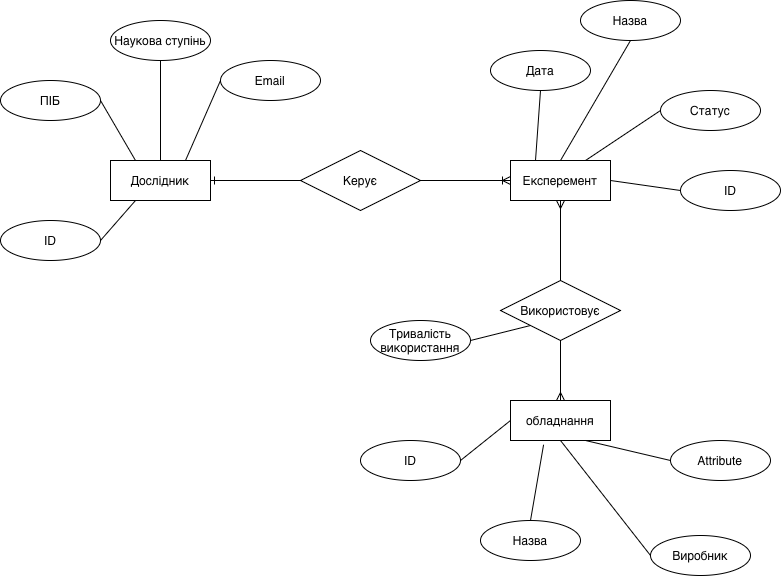

The diagram above was exported from draw.io. Its source (the exported page's mxGraphModel, read from the mxfile embedded in the PNG):
<mxGraphModel dx="961" dy="640" grid="1" gridSize="10" guides="1" tooltips="1" connect="1" arrows="1" fold="1" page="1" pageScale="1" pageWidth="827" pageHeight="1169" math="0" shadow="0">
  <root>
    <mxCell id="0" />
    <mxCell id="1" parent="0" />
    <mxCell id="PJXh680LdLDykxjBV22y-1" parent="1" style="whiteSpace=wrap;html=1;align=center;" value="Дослідник" vertex="1">
      <mxGeometry height="40" width="100" x="120" y="190" as="geometry" />
    </mxCell>
    <mxCell id="PJXh680LdLDykxjBV22y-2" parent="1" style="whiteSpace=wrap;html=1;align=center;" value="Експеремент" vertex="1">
      <mxGeometry height="40" width="100" x="520" y="190" as="geometry" />
    </mxCell>
    <mxCell id="PJXh680LdLDykxjBV22y-3" parent="1" style="whiteSpace=wrap;html=1;align=center;" value="обладнання" vertex="1">
      <mxGeometry height="40" width="100" x="520" y="430" as="geometry" />
    </mxCell>
    <mxCell id="PJXh680LdLDykxjBV22y-4" parent="1" style="shape=rhombus;perimeter=rhombusPerimeter;whiteSpace=wrap;html=1;align=center;" value="Керує" vertex="1">
      <mxGeometry height="60" width="120" x="310" y="180" as="geometry" />
    </mxCell>
    <mxCell id="PJXh680LdLDykxjBV22y-5" parent="1" style="shape=rhombus;perimeter=rhombusPerimeter;whiteSpace=wrap;html=1;align=center;" value="Використовує" vertex="1">
      <mxGeometry height="60" width="120" x="510" y="310" as="geometry" />
    </mxCell>
    <mxCell id="PJXh680LdLDykxjBV22y-6" parent="1" style="ellipse;whiteSpace=wrap;html=1;align=center;" value="ПІБ" vertex="1">
      <mxGeometry height="40" width="100" x="10" y="110" as="geometry" />
    </mxCell>
    <mxCell id="PJXh680LdLDykxjBV22y-24" edge="1" parent="1" source="PJXh680LdLDykxjBV22y-7" style="edgeStyle=none;curved=1;rounded=0;orthogonalLoop=1;jettySize=auto;html=1;exitX=0.5;exitY=1;exitDx=0;exitDy=0;entryX=0.5;entryY=0;entryDx=0;entryDy=0;endArrow=none;endFill=0;" target="PJXh680LdLDykxjBV22y-1">
      <mxGeometry relative="1" as="geometry" />
    </mxCell>
    <mxCell id="PJXh680LdLDykxjBV22y-7" parent="1" style="ellipse;whiteSpace=wrap;html=1;align=center;" value="Наукова ступінь" vertex="1">
      <mxGeometry height="40" width="100" x="120" y="50" as="geometry" />
    </mxCell>
    <mxCell id="PJXh680LdLDykxjBV22y-8" parent="1" style="ellipse;whiteSpace=wrap;html=1;align=center;" value="Email" vertex="1">
      <mxGeometry height="40" width="100" x="230" y="90" as="geometry" />
    </mxCell>
    <mxCell id="PJXh680LdLDykxjBV22y-9" parent="1" style="ellipse;whiteSpace=wrap;html=1;align=center;" value="ID" vertex="1">
      <mxGeometry height="40" width="100" x="10" y="250" as="geometry" />
    </mxCell>
    <mxCell id="PJXh680LdLDykxjBV22y-10" parent="1" style="ellipse;whiteSpace=wrap;html=1;align=center;" value="Дата" vertex="1">
      <mxGeometry height="40" width="100" x="500" y="80" as="geometry" />
    </mxCell>
    <mxCell id="PJXh680LdLDykxjBV22y-11" parent="1" style="ellipse;whiteSpace=wrap;html=1;align=center;" value="Статус" vertex="1">
      <mxGeometry height="40" width="100" x="670" y="120" as="geometry" />
    </mxCell>
    <mxCell id="PJXh680LdLDykxjBV22y-12" parent="1" style="ellipse;whiteSpace=wrap;html=1;align=center;" value="Назва" vertex="1">
      <mxGeometry height="40" width="100" x="590" y="30" as="geometry" />
    </mxCell>
    <mxCell id="PJXh680LdLDykxjBV22y-14" parent="1" style="ellipse;whiteSpace=wrap;html=1;align=center;" value="ID" vertex="1">
      <mxGeometry height="40" width="100" x="690" y="200" as="geometry" />
    </mxCell>
    <mxCell id="PJXh680LdLDykxjBV22y-15" parent="1" style="ellipse;whiteSpace=wrap;html=1;align=center;" value="Тривалість використання" vertex="1">
      <mxGeometry height="40" width="100" x="380" y="350" as="geometry" />
    </mxCell>
    <mxCell id="PJXh680LdLDykxjBV22y-16" parent="1" style="ellipse;whiteSpace=wrap;html=1;align=center;" value="ID" vertex="1">
      <mxGeometry height="40" width="100" x="370" y="470" as="geometry" />
    </mxCell>
    <mxCell id="PJXh680LdLDykxjBV22y-17" parent="1" style="ellipse;whiteSpace=wrap;html=1;align=center;" value="Назва" vertex="1">
      <mxGeometry height="40" width="100" x="490" y="550" as="geometry" />
    </mxCell>
    <mxCell id="PJXh680LdLDykxjBV22y-18" parent="1" style="ellipse;whiteSpace=wrap;html=1;align=center;" value="Виробник" vertex="1">
      <mxGeometry height="40" width="100" x="660" y="565" as="geometry" />
    </mxCell>
    <mxCell id="PJXh680LdLDykxjBV22y-19" parent="1" style="ellipse;whiteSpace=wrap;html=1;align=center;" value="Attribute" vertex="1">
      <mxGeometry height="40" width="100" x="680" y="470" as="geometry" />
    </mxCell>
    <mxCell id="PJXh680LdLDykxjBV22y-20" edge="1" parent="1" source="PJXh680LdLDykxjBV22y-4" style="edgeStyle=entityRelationEdgeStyle;fontSize=12;html=1;endArrow=ERone;endFill=1;rounded=0;curved=1;entryX=1;entryY=0.5;entryDx=0;entryDy=0;exitX=0;exitY=0.5;exitDx=0;exitDy=0;" target="PJXh680LdLDykxjBV22y-1" value="">
      <mxGeometry height="100" relative="1" width="100" as="geometry">
        <mxPoint x="370" y="420" as="sourcePoint" />
        <mxPoint x="470" y="320" as="targetPoint" />
      </mxGeometry>
    </mxCell>
    <mxCell id="PJXh680LdLDykxjBV22y-21" edge="1" parent="1" source="PJXh680LdLDykxjBV22y-4" style="edgeStyle=entityRelationEdgeStyle;fontSize=12;html=1;endArrow=ERoneToMany;rounded=0;curved=1;entryX=0;entryY=0.5;entryDx=0;entryDy=0;exitX=1;exitY=0.5;exitDx=0;exitDy=0;" target="PJXh680LdLDykxjBV22y-2" value="">
      <mxGeometry height="100" relative="1" width="100" as="geometry">
        <mxPoint x="370" y="420" as="sourcePoint" />
        <mxPoint x="470" y="320" as="targetPoint" />
      </mxGeometry>
    </mxCell>
    <mxCell id="PJXh680LdLDykxjBV22y-22" edge="1" parent="1" source="PJXh680LdLDykxjBV22y-5" style="fontSize=12;html=1;endArrow=ERmany;rounded=0;curved=1;entryX=0.5;entryY=1;entryDx=0;entryDy=0;exitX=0.5;exitY=0;exitDx=0;exitDy=0;" target="PJXh680LdLDykxjBV22y-2" value="">
      <mxGeometry height="100" relative="1" width="100" as="geometry">
        <mxPoint x="370" y="420" as="sourcePoint" />
        <mxPoint x="470" y="320" as="targetPoint" />
      </mxGeometry>
    </mxCell>
    <mxCell id="PJXh680LdLDykxjBV22y-23" edge="1" parent="1" source="PJXh680LdLDykxjBV22y-5" style="fontSize=12;html=1;endArrow=ERmany;rounded=0;curved=1;entryX=0.5;entryY=0;entryDx=0;entryDy=0;exitX=0.5;exitY=1;exitDx=0;exitDy=0;" target="PJXh680LdLDykxjBV22y-3" value="">
      <mxGeometry height="100" relative="1" width="100" as="geometry">
        <mxPoint x="370" y="420" as="sourcePoint" />
        <mxPoint x="470" y="320" as="targetPoint" />
      </mxGeometry>
    </mxCell>
    <mxCell id="PJXh680LdLDykxjBV22y-25" edge="1" parent="1" source="PJXh680LdLDykxjBV22y-6" style="edgeStyle=none;curved=1;rounded=0;orthogonalLoop=1;jettySize=auto;html=1;exitX=1;exitY=0.5;exitDx=0;exitDy=0;endArrow=none;endFill=0;entryX=0.25;entryY=0;entryDx=0;entryDy=0;" target="PJXh680LdLDykxjBV22y-1">
      <mxGeometry relative="1" as="geometry">
        <mxPoint x="180" y="310" as="sourcePoint" />
        <mxPoint x="140" y="180" as="targetPoint" />
      </mxGeometry>
    </mxCell>
    <mxCell id="PJXh680LdLDykxjBV22y-26" edge="1" parent="1" source="PJXh680LdLDykxjBV22y-8" style="edgeStyle=none;curved=1;rounded=0;orthogonalLoop=1;jettySize=auto;html=1;exitX=0;exitY=0.5;exitDx=0;exitDy=0;entryX=0.75;entryY=0;entryDx=0;entryDy=0;endArrow=none;endFill=0;" target="PJXh680LdLDykxjBV22y-1">
      <mxGeometry relative="1" as="geometry">
        <mxPoint x="210" y="300" as="sourcePoint" />
        <mxPoint x="210" y="400" as="targetPoint" />
      </mxGeometry>
    </mxCell>
    <mxCell id="PJXh680LdLDykxjBV22y-27" edge="1" parent="1" source="PJXh680LdLDykxjBV22y-9" style="edgeStyle=none;curved=1;rounded=0;orthogonalLoop=1;jettySize=auto;html=1;exitX=1;exitY=0.5;exitDx=0;exitDy=0;entryX=0.25;entryY=1;entryDx=0;entryDy=0;endArrow=none;endFill=0;" target="PJXh680LdLDykxjBV22y-1">
      <mxGeometry relative="1" as="geometry">
        <mxPoint x="220" y="340" as="sourcePoint" />
        <mxPoint x="220" y="440" as="targetPoint" />
      </mxGeometry>
    </mxCell>
    <mxCell id="PJXh680LdLDykxjBV22y-28" edge="1" parent="1" source="PJXh680LdLDykxjBV22y-10" style="edgeStyle=none;curved=1;rounded=0;orthogonalLoop=1;jettySize=auto;html=1;exitX=0.5;exitY=1;exitDx=0;exitDy=0;entryX=0.25;entryY=0;entryDx=0;entryDy=0;endArrow=none;endFill=0;" target="PJXh680LdLDykxjBV22y-2">
      <mxGeometry relative="1" as="geometry">
        <mxPoint x="480" y="360" as="sourcePoint" />
        <mxPoint x="480" y="460" as="targetPoint" />
      </mxGeometry>
    </mxCell>
    <mxCell id="PJXh680LdLDykxjBV22y-29" edge="1" parent="1" source="PJXh680LdLDykxjBV22y-12" style="edgeStyle=none;curved=1;rounded=0;orthogonalLoop=1;jettySize=auto;html=1;entryX=0.5;entryY=0;entryDx=0;entryDy=0;endArrow=none;endFill=0;exitX=0.5;exitY=1;exitDx=0;exitDy=0;" target="PJXh680LdLDykxjBV22y-2">
      <mxGeometry relative="1" as="geometry">
        <mxPoint x="630" y="120" as="sourcePoint" />
        <mxPoint x="470" y="380" as="targetPoint" />
      </mxGeometry>
    </mxCell>
    <mxCell id="PJXh680LdLDykxjBV22y-30" edge="1" parent="1" source="PJXh680LdLDykxjBV22y-11" style="edgeStyle=none;curved=1;rounded=0;orthogonalLoop=1;jettySize=auto;html=1;exitX=0;exitY=0.5;exitDx=0;exitDy=0;entryX=0.75;entryY=0;entryDx=0;entryDy=0;endArrow=none;endFill=0;" target="PJXh680LdLDykxjBV22y-2">
      <mxGeometry relative="1" as="geometry">
        <mxPoint x="670" y="300" as="sourcePoint" />
        <mxPoint x="670" y="400" as="targetPoint" />
      </mxGeometry>
    </mxCell>
    <mxCell id="PJXh680LdLDykxjBV22y-31" edge="1" parent="1" source="PJXh680LdLDykxjBV22y-14" style="edgeStyle=none;curved=1;rounded=0;orthogonalLoop=1;jettySize=auto;html=1;exitX=0;exitY=0.5;exitDx=0;exitDy=0;entryX=1;entryY=0.5;entryDx=0;entryDy=0;endArrow=none;endFill=0;" target="PJXh680LdLDykxjBV22y-2">
      <mxGeometry relative="1" as="geometry">
        <mxPoint x="690" y="310" as="sourcePoint" />
        <mxPoint x="690" y="410" as="targetPoint" />
      </mxGeometry>
    </mxCell>
    <mxCell id="PJXh680LdLDykxjBV22y-32" edge="1" parent="1" source="PJXh680LdLDykxjBV22y-15" style="edgeStyle=none;curved=1;rounded=0;orthogonalLoop=1;jettySize=auto;html=1;exitX=1;exitY=0.5;exitDx=0;exitDy=0;entryX=0;entryY=1;entryDx=0;entryDy=0;endArrow=none;endFill=0;" target="PJXh680LdLDykxjBV22y-5">
      <mxGeometry relative="1" as="geometry">
        <mxPoint x="690" y="390" as="sourcePoint" />
        <mxPoint x="690" y="490" as="targetPoint" />
      </mxGeometry>
    </mxCell>
    <mxCell id="PJXh680LdLDykxjBV22y-33" edge="1" parent="1" source="PJXh680LdLDykxjBV22y-3" style="edgeStyle=none;curved=1;rounded=0;orthogonalLoop=1;jettySize=auto;html=1;exitX=0;exitY=0.5;exitDx=0;exitDy=0;entryX=1;entryY=0.5;entryDx=0;entryDy=0;endArrow=none;endFill=0;" target="PJXh680LdLDykxjBV22y-16">
      <mxGeometry relative="1" as="geometry">
        <mxPoint x="410" y="580" as="sourcePoint" />
        <mxPoint x="410" y="680" as="targetPoint" />
      </mxGeometry>
    </mxCell>
    <mxCell id="PJXh680LdLDykxjBV22y-34" edge="1" parent="1" source="PJXh680LdLDykxjBV22y-3" style="edgeStyle=none;curved=1;rounded=0;orthogonalLoop=1;jettySize=auto;html=1;exitX=0.331;exitY=1.103;exitDx=0;exitDy=0;entryX=0.5;entryY=0;entryDx=0;entryDy=0;endArrow=none;endFill=0;exitPerimeter=0;" target="PJXh680LdLDykxjBV22y-17">
      <mxGeometry relative="1" as="geometry">
        <mxPoint x="570" y="510" as="sourcePoint" />
        <mxPoint x="570" y="610" as="targetPoint" />
      </mxGeometry>
    </mxCell>
    <mxCell id="PJXh680LdLDykxjBV22y-35" edge="1" parent="1" source="PJXh680LdLDykxjBV22y-3" style="edgeStyle=none;curved=1;rounded=0;orthogonalLoop=1;jettySize=auto;html=1;exitX=0.5;exitY=1;exitDx=0;exitDy=0;entryX=0;entryY=0.5;entryDx=0;entryDy=0;endArrow=none;endFill=0;" target="PJXh680LdLDykxjBV22y-18">
      <mxGeometry relative="1" as="geometry">
        <mxPoint x="620" y="550" as="sourcePoint" />
        <mxPoint x="620" y="650" as="targetPoint" />
      </mxGeometry>
    </mxCell>
    <mxCell id="PJXh680LdLDykxjBV22y-36" edge="1" parent="1" source="PJXh680LdLDykxjBV22y-3" style="edgeStyle=none;curved=1;rounded=0;orthogonalLoop=1;jettySize=auto;html=1;exitX=0.75;exitY=1;exitDx=0;exitDy=0;entryX=0;entryY=0.5;entryDx=0;entryDy=0;endArrow=none;endFill=0;" target="PJXh680LdLDykxjBV22y-19">
      <mxGeometry relative="1" as="geometry">
        <mxPoint x="650" y="420" as="sourcePoint" />
        <mxPoint x="650" y="520" as="targetPoint" />
      </mxGeometry>
    </mxCell>
  </root>
</mxGraphModel>